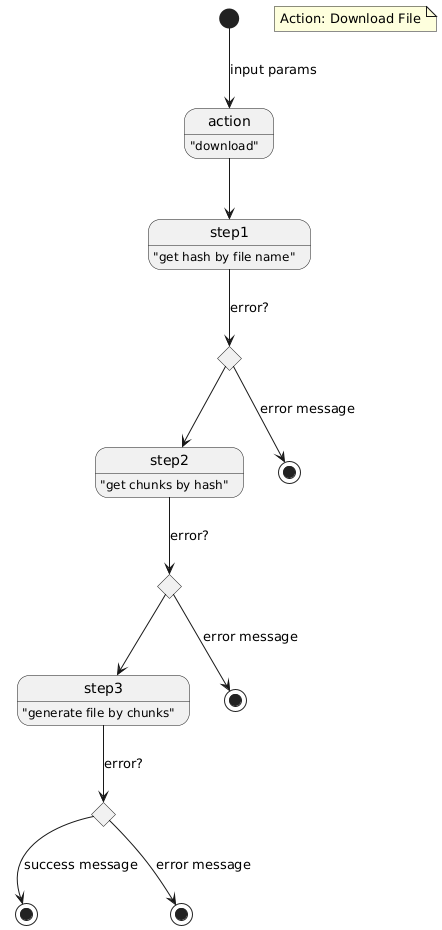

The diagram above was rendered by PlantUML. Its source (embedded in the PNG):
@startuml
state action : "download"
state "step1" as s1: "get hash by file name"
note "Action: Download File" as n1
state "step2" as s2: "get chunks by hash"
state "step3" as s3: "generate file by chunks"
state "end" as e0 <<end>>
state "end" as e1 <<end>>
state "end" as e2 <<end>>
state "end" as e3 <<end>>
state "choice" as c1 <<choice>>
state "choice" as c2 <<choice>>
state "choice" as c3 <<choice>>

[*] --> action : input params
action --> s1
s1 --> c1 : error?
c1 --> e1: error message
c1 --> s2

s2 --> c2 : error?
c2 --> e2: error message
c2 --> s3

s3 --> c3 : error?
c3 --> e3: error message
c3 --> e0: success message

@enduml